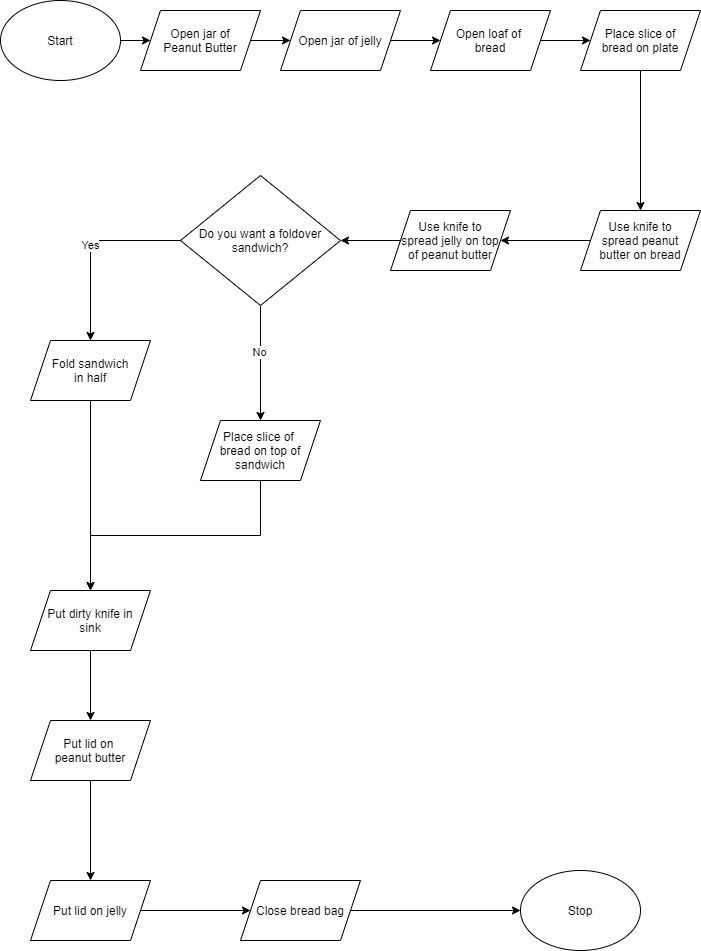

The diagram above was exported from draw.io. Its source (the exported page's mxGraphModel, read from the mxfile embedded in the PNG):
<mxGraphModel dx="1086" dy="806" grid="1" gridSize="10" guides="1" tooltips="1" connect="1" arrows="1" fold="1" page="1" pageScale="1" pageWidth="850" pageHeight="1100" math="0" shadow="0">
  <root>
    <mxCell id="0" />
    <mxCell id="1" parent="0" />
    <mxCell id="NjwCmU5sSz6IRB-AJ-Vr-3" value="" style="edgeStyle=orthogonalEdgeStyle;rounded=0;orthogonalLoop=1;jettySize=auto;html=1;" parent="1" source="NjwCmU5sSz6IRB-AJ-Vr-1" target="NjwCmU5sSz6IRB-AJ-Vr-2" edge="1">
      <mxGeometry relative="1" as="geometry" />
    </mxCell>
    <mxCell id="NjwCmU5sSz6IRB-AJ-Vr-1" value="Start" style="ellipse;whiteSpace=wrap;html=1;" parent="1" vertex="1">
      <mxGeometry x="20" y="10" width="120" height="80" as="geometry" />
    </mxCell>
    <mxCell id="NjwCmU5sSz6IRB-AJ-Vr-5" value="" style="edgeStyle=orthogonalEdgeStyle;rounded=0;orthogonalLoop=1;jettySize=auto;html=1;" parent="1" source="NjwCmU5sSz6IRB-AJ-Vr-2" target="NjwCmU5sSz6IRB-AJ-Vr-4" edge="1">
      <mxGeometry relative="1" as="geometry" />
    </mxCell>
    <mxCell id="NjwCmU5sSz6IRB-AJ-Vr-2" value="Open jar of&lt;br&gt;Peanut Butter" style="shape=parallelogram;perimeter=parallelogramPerimeter;whiteSpace=wrap;html=1;fixedSize=1;" parent="1" vertex="1">
      <mxGeometry x="160" y="20" width="120" height="60" as="geometry" />
    </mxCell>
    <mxCell id="NjwCmU5sSz6IRB-AJ-Vr-7" value="" style="edgeStyle=orthogonalEdgeStyle;rounded=0;orthogonalLoop=1;jettySize=auto;html=1;" parent="1" source="NjwCmU5sSz6IRB-AJ-Vr-4" target="NjwCmU5sSz6IRB-AJ-Vr-6" edge="1">
      <mxGeometry relative="1" as="geometry" />
    </mxCell>
    <mxCell id="NjwCmU5sSz6IRB-AJ-Vr-4" value="Open jar of jelly" style="shape=parallelogram;perimeter=parallelogramPerimeter;whiteSpace=wrap;html=1;fixedSize=1;" parent="1" vertex="1">
      <mxGeometry x="300" y="20" width="120" height="60" as="geometry" />
    </mxCell>
    <mxCell id="NjwCmU5sSz6IRB-AJ-Vr-13" value="" style="edgeStyle=orthogonalEdgeStyle;rounded=0;orthogonalLoop=1;jettySize=auto;html=1;" parent="1" source="NjwCmU5sSz6IRB-AJ-Vr-6" target="NjwCmU5sSz6IRB-AJ-Vr-12" edge="1">
      <mxGeometry relative="1" as="geometry" />
    </mxCell>
    <mxCell id="NjwCmU5sSz6IRB-AJ-Vr-6" value="Open loaf of&amp;nbsp;&lt;br&gt;bread" style="shape=parallelogram;perimeter=parallelogramPerimeter;whiteSpace=wrap;html=1;fixedSize=1;" parent="1" vertex="1">
      <mxGeometry x="450" y="20" width="120" height="60" as="geometry" />
    </mxCell>
    <mxCell id="NjwCmU5sSz6IRB-AJ-Vr-15" value="" style="edgeStyle=orthogonalEdgeStyle;rounded=0;orthogonalLoop=1;jettySize=auto;html=1;" parent="1" source="NjwCmU5sSz6IRB-AJ-Vr-12" target="NjwCmU5sSz6IRB-AJ-Vr-14" edge="1">
      <mxGeometry relative="1" as="geometry" />
    </mxCell>
    <mxCell id="NjwCmU5sSz6IRB-AJ-Vr-12" value="Place slice of&lt;br&gt;bread on plate" style="shape=parallelogram;perimeter=parallelogramPerimeter;whiteSpace=wrap;html=1;fixedSize=1;" parent="1" vertex="1">
      <mxGeometry x="600" y="20" width="120" height="60" as="geometry" />
    </mxCell>
    <mxCell id="NjwCmU5sSz6IRB-AJ-Vr-17" value="" style="edgeStyle=orthogonalEdgeStyle;rounded=0;orthogonalLoop=1;jettySize=auto;html=1;" parent="1" source="NjwCmU5sSz6IRB-AJ-Vr-14" target="NjwCmU5sSz6IRB-AJ-Vr-16" edge="1">
      <mxGeometry relative="1" as="geometry" />
    </mxCell>
    <mxCell id="NjwCmU5sSz6IRB-AJ-Vr-14" value="Use knife to&lt;br&gt;spread peanut&lt;br&gt;butter on bread" style="shape=parallelogram;perimeter=parallelogramPerimeter;whiteSpace=wrap;html=1;fixedSize=1;" parent="1" vertex="1">
      <mxGeometry x="600" y="220" width="120" height="60" as="geometry" />
    </mxCell>
    <mxCell id="NjwCmU5sSz6IRB-AJ-Vr-19" value="" style="edgeStyle=orthogonalEdgeStyle;rounded=0;orthogonalLoop=1;jettySize=auto;html=1;" parent="1" source="NjwCmU5sSz6IRB-AJ-Vr-16" target="NjwCmU5sSz6IRB-AJ-Vr-18" edge="1">
      <mxGeometry relative="1" as="geometry" />
    </mxCell>
    <mxCell id="NjwCmU5sSz6IRB-AJ-Vr-16" value="Use knife to&lt;br&gt;spread jelly on top&lt;br&gt;of peanut butter" style="shape=parallelogram;perimeter=parallelogramPerimeter;whiteSpace=wrap;html=1;fixedSize=1;" parent="1" vertex="1">
      <mxGeometry x="410" y="220" width="120" height="60" as="geometry" />
    </mxCell>
    <mxCell id="NjwCmU5sSz6IRB-AJ-Vr-21" value="" style="edgeStyle=orthogonalEdgeStyle;rounded=0;orthogonalLoop=1;jettySize=auto;html=1;" parent="1" source="NjwCmU5sSz6IRB-AJ-Vr-18" target="NjwCmU5sSz6IRB-AJ-Vr-20" edge="1">
      <mxGeometry relative="1" as="geometry" />
    </mxCell>
    <mxCell id="NjwCmU5sSz6IRB-AJ-Vr-22" value="No" style="edgeLabel;html=1;align=center;verticalAlign=middle;resizable=0;points=[];" parent="NjwCmU5sSz6IRB-AJ-Vr-21" vertex="1" connectable="0">
      <mxGeometry x="-0.2" y="-2" relative="1" as="geometry">
        <mxPoint as="offset" />
      </mxGeometry>
    </mxCell>
    <mxCell id="NjwCmU5sSz6IRB-AJ-Vr-24" value="Yes" style="edgeStyle=orthogonalEdgeStyle;rounded=0;orthogonalLoop=1;jettySize=auto;html=1;" parent="1" source="NjwCmU5sSz6IRB-AJ-Vr-18" target="NjwCmU5sSz6IRB-AJ-Vr-23" edge="1">
      <mxGeometry relative="1" as="geometry" />
    </mxCell>
    <mxCell id="NjwCmU5sSz6IRB-AJ-Vr-18" value="Do you want a foldover sandwich?" style="rhombus;whiteSpace=wrap;html=1;" parent="1" vertex="1">
      <mxGeometry x="200" y="185" width="160" height="130" as="geometry" />
    </mxCell>
    <mxCell id="NjwCmU5sSz6IRB-AJ-Vr-32" style="edgeStyle=orthogonalEdgeStyle;rounded=0;orthogonalLoop=1;jettySize=auto;html=1;exitX=0.5;exitY=1;exitDx=0;exitDy=0;" parent="1" source="NjwCmU5sSz6IRB-AJ-Vr-20" target="NjwCmU5sSz6IRB-AJ-Vr-26" edge="1">
      <mxGeometry relative="1" as="geometry" />
    </mxCell>
    <mxCell id="NjwCmU5sSz6IRB-AJ-Vr-20" value="Place slice of&amp;nbsp;&lt;br&gt;bread on top of&lt;br&gt;sandwich" style="shape=parallelogram;perimeter=parallelogramPerimeter;whiteSpace=wrap;html=1;fixedSize=1;" parent="1" vertex="1">
      <mxGeometry x="220" y="430" width="120" height="60" as="geometry" />
    </mxCell>
    <mxCell id="NjwCmU5sSz6IRB-AJ-Vr-27" value="" style="edgeStyle=orthogonalEdgeStyle;rounded=0;orthogonalLoop=1;jettySize=auto;html=1;" parent="1" source="NjwCmU5sSz6IRB-AJ-Vr-23" target="NjwCmU5sSz6IRB-AJ-Vr-26" edge="1">
      <mxGeometry relative="1" as="geometry" />
    </mxCell>
    <mxCell id="NjwCmU5sSz6IRB-AJ-Vr-23" value="Fold sandwich&lt;br&gt;in half" style="shape=parallelogram;perimeter=parallelogramPerimeter;whiteSpace=wrap;html=1;fixedSize=1;" parent="1" vertex="1">
      <mxGeometry x="50" y="350" width="120" height="60" as="geometry" />
    </mxCell>
    <mxCell id="NjwCmU5sSz6IRB-AJ-Vr-25" style="edgeStyle=orthogonalEdgeStyle;rounded=0;orthogonalLoop=1;jettySize=auto;html=1;exitX=0.5;exitY=1;exitDx=0;exitDy=0;" parent="1" source="NjwCmU5sSz6IRB-AJ-Vr-20" target="NjwCmU5sSz6IRB-AJ-Vr-20" edge="1">
      <mxGeometry relative="1" as="geometry" />
    </mxCell>
    <mxCell id="NjwCmU5sSz6IRB-AJ-Vr-31" value="" style="edgeStyle=orthogonalEdgeStyle;rounded=0;orthogonalLoop=1;jettySize=auto;html=1;" parent="1" source="NjwCmU5sSz6IRB-AJ-Vr-26" target="NjwCmU5sSz6IRB-AJ-Vr-30" edge="1">
      <mxGeometry relative="1" as="geometry" />
    </mxCell>
    <mxCell id="NjwCmU5sSz6IRB-AJ-Vr-26" value="Put dirty knife in&lt;br&gt;sink" style="shape=parallelogram;perimeter=parallelogramPerimeter;whiteSpace=wrap;html=1;fixedSize=1;" parent="1" vertex="1">
      <mxGeometry x="50" y="600" width="120" height="60" as="geometry" />
    </mxCell>
    <mxCell id="NjwCmU5sSz6IRB-AJ-Vr-34" value="" style="edgeStyle=orthogonalEdgeStyle;rounded=0;orthogonalLoop=1;jettySize=auto;html=1;" parent="1" source="NjwCmU5sSz6IRB-AJ-Vr-30" target="NjwCmU5sSz6IRB-AJ-Vr-33" edge="1">
      <mxGeometry relative="1" as="geometry" />
    </mxCell>
    <mxCell id="NjwCmU5sSz6IRB-AJ-Vr-30" value="Put lid on&amp;nbsp;&lt;br&gt;peanut butter" style="shape=parallelogram;perimeter=parallelogramPerimeter;whiteSpace=wrap;html=1;fixedSize=1;" parent="1" vertex="1">
      <mxGeometry x="50" y="730" width="120" height="60" as="geometry" />
    </mxCell>
    <mxCell id="NjwCmU5sSz6IRB-AJ-Vr-36" value="" style="edgeStyle=orthogonalEdgeStyle;rounded=0;orthogonalLoop=1;jettySize=auto;html=1;" parent="1" source="NjwCmU5sSz6IRB-AJ-Vr-33" target="NjwCmU5sSz6IRB-AJ-Vr-35" edge="1">
      <mxGeometry relative="1" as="geometry" />
    </mxCell>
    <mxCell id="NjwCmU5sSz6IRB-AJ-Vr-33" value="Put lid on jelly" style="shape=parallelogram;perimeter=parallelogramPerimeter;whiteSpace=wrap;html=1;fixedSize=1;" parent="1" vertex="1">
      <mxGeometry x="50" y="890" width="120" height="60" as="geometry" />
    </mxCell>
    <mxCell id="NjwCmU5sSz6IRB-AJ-Vr-38" value="" style="edgeStyle=orthogonalEdgeStyle;rounded=0;orthogonalLoop=1;jettySize=auto;html=1;" parent="1" source="NjwCmU5sSz6IRB-AJ-Vr-35" target="NjwCmU5sSz6IRB-AJ-Vr-37" edge="1">
      <mxGeometry relative="1" as="geometry" />
    </mxCell>
    <mxCell id="NjwCmU5sSz6IRB-AJ-Vr-35" value="Close bread bag" style="shape=parallelogram;perimeter=parallelogramPerimeter;whiteSpace=wrap;html=1;fixedSize=1;" parent="1" vertex="1">
      <mxGeometry x="260" y="890" width="120" height="60" as="geometry" />
    </mxCell>
    <mxCell id="NjwCmU5sSz6IRB-AJ-Vr-37" value="Stop" style="ellipse;whiteSpace=wrap;html=1;" parent="1" vertex="1">
      <mxGeometry x="540" y="880" width="120" height="80" as="geometry" />
    </mxCell>
  </root>
</mxGraphModel>